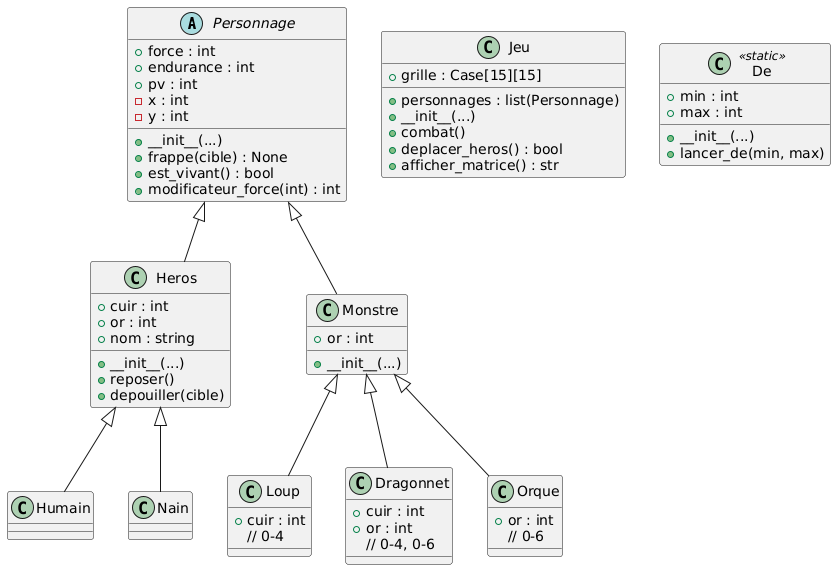

The diagram above was rendered by PlantUML. Its source (embedded in the PNG):
@startuml
abstract class Personnage {
    + force : int
    + endurance : int
    + pv : int
    - x : int
    - y : int
    + __init__(...)
    + frappe(cible) : None
    + est_vivant() : bool
    + modificateur_force(int) : int
}

class Heros {
    + cuir : int
    + or : int
    + nom : string
    + __init__(...)
    + reposer()
    + depouiller(cible)
}

class Monstre {
    + or : int
    + __init__(...)
}

class Jeu {
    + grille : Case[15][15]
    + personnages : list(Personnage)
    + __init__(...)
    + combat()
    + deplacer_heros() : bool
    + afficher_matrice() : str
}

class Humain
class Nain
class Loup {
    + cuir : int
    // 0-4
}
class Dragonnet {
    + cuir : int
    + or : int
    // 0-4, 0-6
}
class Orque {
    + or : int
    // 0-6
}

class De <<static>> {
    + min : int
    + max : int
    + __init__(...)
    + lancer_de(min, max)
}

Personnage <|-- Heros
Personnage <|-- Monstre
Heros <|-- Humain
Heros <|-- Nain
Monstre <|-- Loup
Monstre <|-- Dragonnet
Monstre <|-- Orque
@enduml